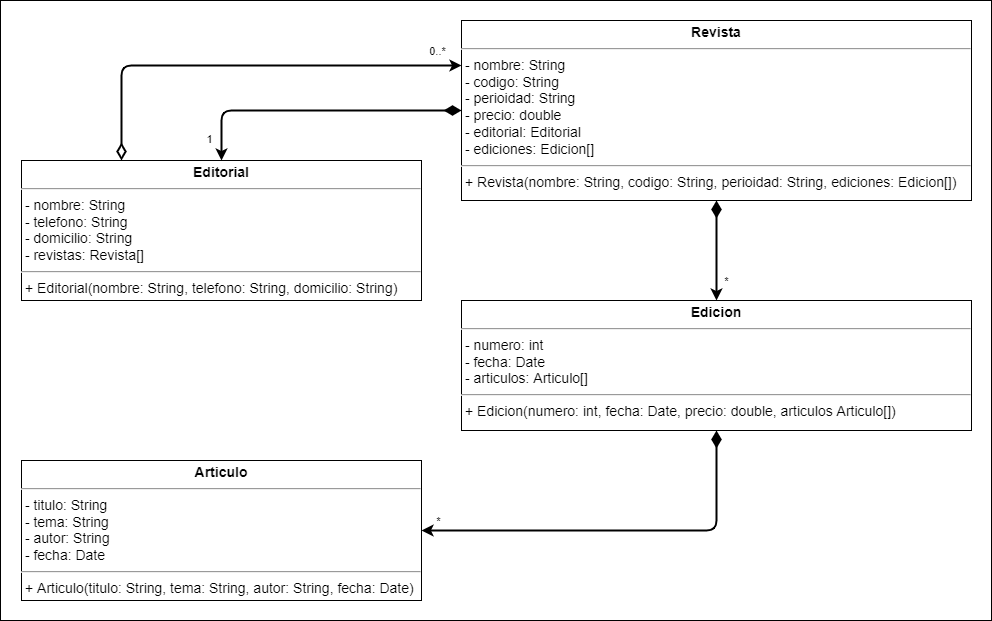

The diagram above was exported from draw.io. Its source (the exported page's mxGraphModel, read from the mxfile embedded in the PNG):
<mxGraphModel dx="1695" dy="563" grid="1" gridSize="10" guides="1" tooltips="1" connect="1" arrows="1" fold="1" page="1" pageScale="1" pageWidth="827" pageHeight="1169" math="0" shadow="0">
  <root>
    <mxCell id="0" />
    <mxCell id="1" parent="0" />
    <mxCell id="3EtN-2omFHOpX5m-fiUx-1" value="&lt;font style=&quot;font-size: 16px;&quot;&gt;&lt;font style=&quot;font-size: 16px;&quot;&gt;&lt;br&gt;&lt;/font&gt;&lt;/font&gt;" style="rounded=0;whiteSpace=wrap;html=1;align=left;verticalAlign=top;fontSize=30;fontStyle=1;spacingTop=10;spacing=2;spacingLeft=20;fontFamily=Verdana;" parent="1" vertex="1">
      <mxGeometry x="-801" y="40" width="991" height="620" as="geometry" />
    </mxCell>
    <mxCell id="s7XGGa3E602kKz4voKHX-2" style="edgeStyle=none;rounded=0;orthogonalLoop=1;jettySize=auto;html=1;entryX=0.5;entryY=0;entryDx=0;entryDy=0;strokeWidth=2;startArrow=diamondThin;startFill=1;startSize=12;endArrow=classic;endFill=1;" parent="1" source="oKbFo3Jpk0zhzwguV7k_-2" target="oKbFo3Jpk0zhzwguV7k_-14" edge="1">
      <mxGeometry relative="1" as="geometry" />
    </mxCell>
    <mxCell id="s7XGGa3E602kKz4voKHX-7" value="*" style="edgeLabel;html=1;align=center;verticalAlign=middle;resizable=0;points=[];" parent="s7XGGa3E602kKz4voKHX-2" vertex="1" connectable="0">
      <mxGeometry x="-0.6622" relative="1" as="geometry">
        <mxPoint x="9" y="63" as="offset" />
      </mxGeometry>
    </mxCell>
    <mxCell id="s7XGGa3E602kKz4voKHX-8" value="*" style="edgeLabel;html=1;align=center;verticalAlign=middle;resizable=0;points=[];" parent="s7XGGa3E602kKz4voKHX-2" vertex="1" connectable="0">
      <mxGeometry x="0.1467" y="1" relative="1" as="geometry">
        <mxPoint x="-11" y="49" as="offset" />
      </mxGeometry>
    </mxCell>
    <mxCell id="s7XGGa3E602kKz4voKHX-3" style="edgeStyle=orthogonalEdgeStyle;rounded=1;orthogonalLoop=1;jettySize=auto;html=1;entryX=0.5;entryY=0;entryDx=0;entryDy=0;strokeWidth=2;startArrow=diamondThin;startFill=1;startSize=12;" parent="1" source="oKbFo3Jpk0zhzwguV7k_-2" target="oKbFo3Jpk0zhzwguV7k_-7" edge="1">
      <mxGeometry relative="1" as="geometry" />
    </mxCell>
    <mxCell id="s7XGGa3E602kKz4voKHX-5" value="1" style="edgeLabel;html=1;align=center;verticalAlign=middle;resizable=0;points=[];" parent="s7XGGa3E602kKz4voKHX-3" vertex="1" connectable="0">
      <mxGeometry x="-0.3967" relative="1" as="geometry">
        <mxPoint x="-166" y="28" as="offset" />
      </mxGeometry>
    </mxCell>
    <mxCell id="oKbFo3Jpk0zhzwguV7k_-2" value="&lt;p style=&quot;margin: 4px 0px 0px; text-align: center; font-size: 14px;&quot;&gt;&lt;b&gt;Revista&lt;/b&gt;&lt;br&gt;&lt;/p&gt;&lt;hr style=&quot;font-size: 14px;&quot;&gt;&lt;p style=&quot;margin: 0px 0px 0px 4px; font-size: 14px;&quot;&gt;&lt;/p&gt;&amp;nbsp;&lt;span style=&quot;background-color: initial;&quot;&gt;- nombre: String&lt;br&gt;&lt;/span&gt;&amp;nbsp;- codigo: String&lt;br&gt;&amp;nbsp;- perioidad: String&lt;br&gt;&amp;nbsp;- precio: double&lt;br&gt;&amp;nbsp;- editorial: Editorial&amp;nbsp; &amp;nbsp;&lt;br&gt;&amp;nbsp;- ediciones: Edicion[]&lt;br&gt;&lt;hr style=&quot;font-size: 14px;&quot;&gt;&lt;p style=&quot;margin: 0px 0px 0px 4px; font-size: 14px;&quot;&gt;+ Revista(nombre: String, codigo: String, perioidad: String, ediciones: Edicion[])&lt;/p&gt;" style="verticalAlign=top;align=left;overflow=fill;fontSize=14;fontFamily=Helvetica;html=1;" parent="1" vertex="1">
      <mxGeometry x="-340" y="60" width="510" height="180" as="geometry" />
    </mxCell>
    <mxCell id="oKbFo3Jpk0zhzwguV7k_-7" value="&lt;p style=&quot;margin: 4px 0px 0px; text-align: center; font-size: 14px;&quot;&gt;&lt;b&gt;Editorial&lt;/b&gt;&lt;br&gt;&lt;/p&gt;&lt;hr style=&quot;font-size: 14px;&quot;&gt;&lt;p style=&quot;margin: 0px 0px 0px 4px; font-size: 14px;&quot;&gt;&lt;/p&gt;&lt;span style=&quot;background-color: initial;&quot;&gt;&amp;nbsp;- nombre: String&lt;br&gt;&lt;/span&gt;&amp;nbsp;- telefono: String&lt;br&gt;&amp;nbsp;- domicilio: String&lt;br&gt;&amp;nbsp;- revistas: Revista[]&amp;nbsp; &amp;nbsp;&lt;br&gt;&lt;hr style=&quot;font-size: 14px;&quot;&gt;&lt;p style=&quot;margin: 0px 0px 0px 4px;&quot;&gt;+ Editorial(nombre: String, telefono: String, domicilio: String)&lt;br&gt;&lt;/p&gt;" style="verticalAlign=top;align=left;overflow=fill;fontSize=14;fontFamily=Helvetica;html=1;" parent="1" vertex="1">
      <mxGeometry x="-780" y="200" width="400" height="140" as="geometry" />
    </mxCell>
    <mxCell id="s7XGGa3E602kKz4voKHX-1" style="edgeStyle=orthogonalEdgeStyle;orthogonalLoop=1;jettySize=auto;html=1;strokeWidth=2;entryX=1;entryY=0.5;entryDx=0;entryDy=0;exitX=0.5;exitY=1;exitDx=0;exitDy=0;rounded=1;startArrow=diamondThin;startFill=1;startSize=12;endArrow=classic;endFill=1;" parent="1" source="oKbFo3Jpk0zhzwguV7k_-14" target="qbDrnO6mqDltZ5qCohPH-6" edge="1">
      <mxGeometry relative="1" as="geometry" />
    </mxCell>
    <mxCell id="s7XGGa3E602kKz4voKHX-11" value="*" style="edgeLabel;html=1;align=center;verticalAlign=middle;resizable=0;points=[];" parent="s7XGGa3E602kKz4voKHX-1" vertex="1" connectable="0">
      <mxGeometry x="-0.1333" y="-2" relative="1" as="geometry">
        <mxPoint x="-208" y="-8" as="offset" />
      </mxGeometry>
    </mxCell>
    <mxCell id="oKbFo3Jpk0zhzwguV7k_-14" value="&lt;p style=&quot;margin: 4px 0px 0px; text-align: center; font-size: 14px;&quot;&gt;&lt;b&gt;Edicion&lt;/b&gt;&lt;/p&gt;&lt;hr style=&quot;font-size: 14px;&quot;&gt;&lt;p style=&quot;margin: 0px 0px 0px 4px; font-size: 14px;&quot;&gt;&lt;/p&gt;&amp;nbsp;&lt;span style=&quot;background-color: initial;&quot;&gt;- numero: int&lt;br&gt;&lt;/span&gt;&amp;nbsp;- fecha: Date&lt;br&gt;&amp;nbsp;- articulos: Articulo[]&lt;br&gt;&lt;hr style=&quot;font-size: 14px;&quot;&gt;&lt;p style=&quot;margin: 0px 0px 0px 4px; font-size: 14px;&quot;&gt;+ Edicion(numero: int, fecha: Date, precio: double, articulos Articulo[])&lt;/p&gt;" style="verticalAlign=top;align=left;overflow=fill;fontSize=14;fontFamily=Helvetica;html=1;" parent="1" vertex="1">
      <mxGeometry x="-340" y="340" width="510" height="130" as="geometry" />
    </mxCell>
    <mxCell id="qbDrnO6mqDltZ5qCohPH-6" value="&lt;p style=&quot;margin: 4px 0px 0px; text-align: center; font-size: 14px;&quot;&gt;&lt;b&gt;Articulo&lt;/b&gt;&lt;br&gt;&lt;/p&gt;&lt;hr style=&quot;font-size: 14px;&quot;&gt;&lt;p style=&quot;margin: 0px 0px 0px 4px; font-size: 14px;&quot;&gt;&lt;/p&gt;&amp;nbsp;&lt;span style=&quot;background-color: initial;&quot;&gt;- titulo: String&lt;br&gt;&lt;/span&gt;&amp;nbsp;&lt;span style=&quot;background-color: initial;&quot;&gt;- tema: String&lt;/span&gt;&lt;br&gt;&amp;nbsp;&lt;span style=&quot;background-color: initial;&quot;&gt;- autor: String&lt;/span&gt;&lt;br&gt;&amp;nbsp;&lt;span style=&quot;background-color: initial;&quot;&gt;- fecha: Date&lt;/span&gt;&lt;br&gt;&lt;hr style=&quot;font-size: 14px;&quot;&gt;&lt;p style=&quot;margin: 0px 0px 0px 4px; font-size: 14px;&quot;&gt;+ Articulo(titulo: String, tema: String, autor: String, fecha: Date)&lt;/p&gt;" style="verticalAlign=top;align=left;overflow=fill;fontSize=14;fontFamily=Helvetica;html=1;" parent="1" vertex="1">
      <mxGeometry x="-780" y="500" width="400" height="140" as="geometry" />
    </mxCell>
    <mxCell id="b3fHArCkIFsv9x1CNhmX-1" style="edgeStyle=orthogonalEdgeStyle;rounded=1;orthogonalLoop=1;jettySize=auto;html=1;entryX=0;entryY=0.25;entryDx=0;entryDy=0;strokeWidth=2;startArrow=diamondThin;startFill=0;startSize=12;exitX=0.25;exitY=0;exitDx=0;exitDy=0;endSize=6;" edge="1" parent="1" source="oKbFo3Jpk0zhzwguV7k_-7" target="oKbFo3Jpk0zhzwguV7k_-2">
      <mxGeometry relative="1" as="geometry">
        <mxPoint x="-330" y="140" as="sourcePoint" />
        <mxPoint x="-570" y="210" as="targetPoint" />
      </mxGeometry>
    </mxCell>
    <mxCell id="b3fHArCkIFsv9x1CNhmX-3" value="0..*" style="edgeLabel;html=1;align=center;verticalAlign=middle;resizable=0;points=[];" vertex="1" connectable="0" parent="b3fHArCkIFsv9x1CNhmX-1">
      <mxGeometry x="0.8427" y="3" relative="1" as="geometry">
        <mxPoint x="9" y="-12" as="offset" />
      </mxGeometry>
    </mxCell>
  </root>
</mxGraphModel>